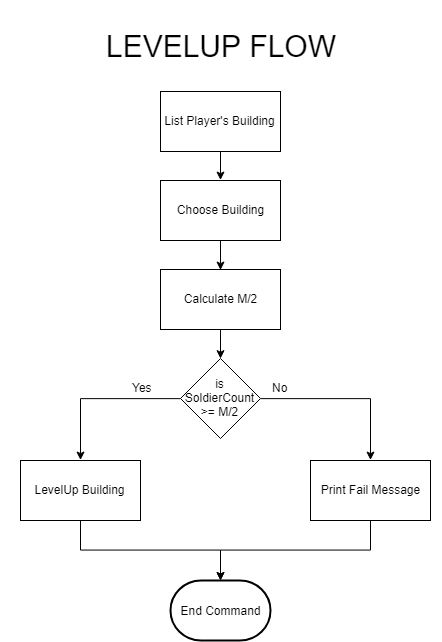

The diagram above was exported from draw.io. Its source (the exported page's mxGraphModel, read from the mxfile embedded in the PNG):
<mxGraphModel dx="1240" dy="789" grid="1" gridSize="10" guides="1" tooltips="1" connect="1" arrows="1" fold="1" page="1" pageScale="1" pageWidth="850" pageHeight="1100" math="0" shadow="0">
  <root>
    <mxCell id="z-M1fN9eFeQt-oqMAPmM-0" />
    <mxCell id="z-M1fN9eFeQt-oqMAPmM-1" parent="z-M1fN9eFeQt-oqMAPmM-0" />
    <mxCell id="32PicXtqN3t2NxByvJ5D-0" value="&lt;span style=&quot;font-size: 30px&quot;&gt;LEVELUP FLOW&lt;/span&gt;" style="text;html=1;strokeColor=none;fillColor=none;align=center;verticalAlign=middle;whiteSpace=wrap;rounded=0;" vertex="1" parent="z-M1fN9eFeQt-oqMAPmM-1">
      <mxGeometry x="190" y="10" width="440" height="91" as="geometry" />
    </mxCell>
    <mxCell id="C3sCHQfT65c5oWlZ_Bpe-0" style="edgeStyle=orthogonalEdgeStyle;rounded=0;orthogonalLoop=1;jettySize=auto;html=1;exitX=0.5;exitY=1;exitDx=0;exitDy=0;entryX=0.5;entryY=0;entryDx=0;entryDy=0;" edge="1" parent="z-M1fN9eFeQt-oqMAPmM-1" source="HKqXggENBotz9b56s7S3-0" target="JvfHPPiMw_PmLRIExZON-0">
      <mxGeometry relative="1" as="geometry" />
    </mxCell>
    <mxCell id="HKqXggENBotz9b56s7S3-0" value="List Player's Building" style="rounded=0;whiteSpace=wrap;html=1;" vertex="1" parent="z-M1fN9eFeQt-oqMAPmM-1">
      <mxGeometry x="350" y="101" width="120" height="60" as="geometry" />
    </mxCell>
    <mxCell id="C3sCHQfT65c5oWlZ_Bpe-1" style="edgeStyle=orthogonalEdgeStyle;rounded=0;orthogonalLoop=1;jettySize=auto;html=1;exitX=0.5;exitY=1;exitDx=0;exitDy=0;entryX=0.5;entryY=0;entryDx=0;entryDy=0;" edge="1" parent="z-M1fN9eFeQt-oqMAPmM-1" source="JvfHPPiMw_PmLRIExZON-0" target="JvfHPPiMw_PmLRIExZON-1">
      <mxGeometry relative="1" as="geometry" />
    </mxCell>
    <mxCell id="JvfHPPiMw_PmLRIExZON-0" value="Choose Building" style="rounded=0;whiteSpace=wrap;html=1;" vertex="1" parent="z-M1fN9eFeQt-oqMAPmM-1">
      <mxGeometry x="350" y="190" width="120" height="60" as="geometry" />
    </mxCell>
    <mxCell id="C3sCHQfT65c5oWlZ_Bpe-2" style="edgeStyle=orthogonalEdgeStyle;rounded=0;orthogonalLoop=1;jettySize=auto;html=1;exitX=0.5;exitY=1;exitDx=0;exitDy=0;entryX=0.5;entryY=0;entryDx=0;entryDy=0;" edge="1" parent="z-M1fN9eFeQt-oqMAPmM-1" source="JvfHPPiMw_PmLRIExZON-1" target="JvfHPPiMw_PmLRIExZON-2">
      <mxGeometry relative="1" as="geometry" />
    </mxCell>
    <mxCell id="JvfHPPiMw_PmLRIExZON-1" value="Calculate M/2" style="rounded=0;whiteSpace=wrap;html=1;" vertex="1" parent="z-M1fN9eFeQt-oqMAPmM-1">
      <mxGeometry x="350" y="279" width="120" height="60" as="geometry" />
    </mxCell>
    <mxCell id="JvfHPPiMw_PmLRIExZON-5" style="edgeStyle=orthogonalEdgeStyle;rounded=0;orthogonalLoop=1;jettySize=auto;html=1;exitX=0;exitY=0.5;exitDx=0;exitDy=0;entryX=0.5;entryY=0;entryDx=0;entryDy=0;" edge="1" parent="z-M1fN9eFeQt-oqMAPmM-1" source="JvfHPPiMw_PmLRIExZON-2" target="JvfHPPiMw_PmLRIExZON-4">
      <mxGeometry relative="1" as="geometry" />
    </mxCell>
    <mxCell id="JvfHPPiMw_PmLRIExZON-9" style="edgeStyle=orthogonalEdgeStyle;rounded=0;orthogonalLoop=1;jettySize=auto;html=1;exitX=1;exitY=0.5;exitDx=0;exitDy=0;entryX=0.5;entryY=0;entryDx=0;entryDy=0;" edge="1" parent="z-M1fN9eFeQt-oqMAPmM-1" source="JvfHPPiMw_PmLRIExZON-2" target="JvfHPPiMw_PmLRIExZON-8">
      <mxGeometry relative="1" as="geometry" />
    </mxCell>
    <mxCell id="JvfHPPiMw_PmLRIExZON-2" value="is SoldierCount &amp;gt;= M/2" style="rhombus;whiteSpace=wrap;html=1;" vertex="1" parent="z-M1fN9eFeQt-oqMAPmM-1">
      <mxGeometry x="370" y="368" width="80" height="80" as="geometry" />
    </mxCell>
    <mxCell id="JvfHPPiMw_PmLRIExZON-11" style="edgeStyle=orthogonalEdgeStyle;rounded=0;orthogonalLoop=1;jettySize=auto;html=1;exitX=0.5;exitY=1;exitDx=0;exitDy=0;" edge="1" parent="z-M1fN9eFeQt-oqMAPmM-1" source="JvfHPPiMw_PmLRIExZON-4" target="JvfHPPiMw_PmLRIExZON-7">
      <mxGeometry relative="1" as="geometry" />
    </mxCell>
    <mxCell id="JvfHPPiMw_PmLRIExZON-4" value="LevelUp Building" style="rounded=0;whiteSpace=wrap;html=1;" vertex="1" parent="z-M1fN9eFeQt-oqMAPmM-1">
      <mxGeometry x="210" y="470" width="120" height="60" as="geometry" />
    </mxCell>
    <mxCell id="JvfHPPiMw_PmLRIExZON-6" value="Yes" style="text;html=1;resizable=0;points=[];autosize=1;align=left;verticalAlign=top;spacingTop=-4;" vertex="1" parent="z-M1fN9eFeQt-oqMAPmM-1">
      <mxGeometry x="320" y="388" width="40" height="20" as="geometry" />
    </mxCell>
    <mxCell id="JvfHPPiMw_PmLRIExZON-7" value="End Command" style="strokeWidth=2;html=1;shape=mxgraph.flowchart.terminator;whiteSpace=wrap;" vertex="1" parent="z-M1fN9eFeQt-oqMAPmM-1">
      <mxGeometry x="360" y="590" width="100" height="60" as="geometry" />
    </mxCell>
    <mxCell id="JvfHPPiMw_PmLRIExZON-13" style="edgeStyle=orthogonalEdgeStyle;rounded=0;orthogonalLoop=1;jettySize=auto;html=1;exitX=0.5;exitY=1;exitDx=0;exitDy=0;" edge="1" parent="z-M1fN9eFeQt-oqMAPmM-1" source="JvfHPPiMw_PmLRIExZON-8" target="JvfHPPiMw_PmLRIExZON-7">
      <mxGeometry relative="1" as="geometry" />
    </mxCell>
    <mxCell id="JvfHPPiMw_PmLRIExZON-8" value="Print Fail Message" style="rounded=0;whiteSpace=wrap;html=1;" vertex="1" parent="z-M1fN9eFeQt-oqMAPmM-1">
      <mxGeometry x="500" y="470" width="120" height="60" as="geometry" />
    </mxCell>
    <mxCell id="JvfHPPiMw_PmLRIExZON-10" value="No" style="text;html=1;resizable=0;points=[];autosize=1;align=left;verticalAlign=top;spacingTop=-4;" vertex="1" parent="z-M1fN9eFeQt-oqMAPmM-1">
      <mxGeometry x="460" y="388" width="30" height="20" as="geometry" />
    </mxCell>
  </root>
</mxGraphModel>